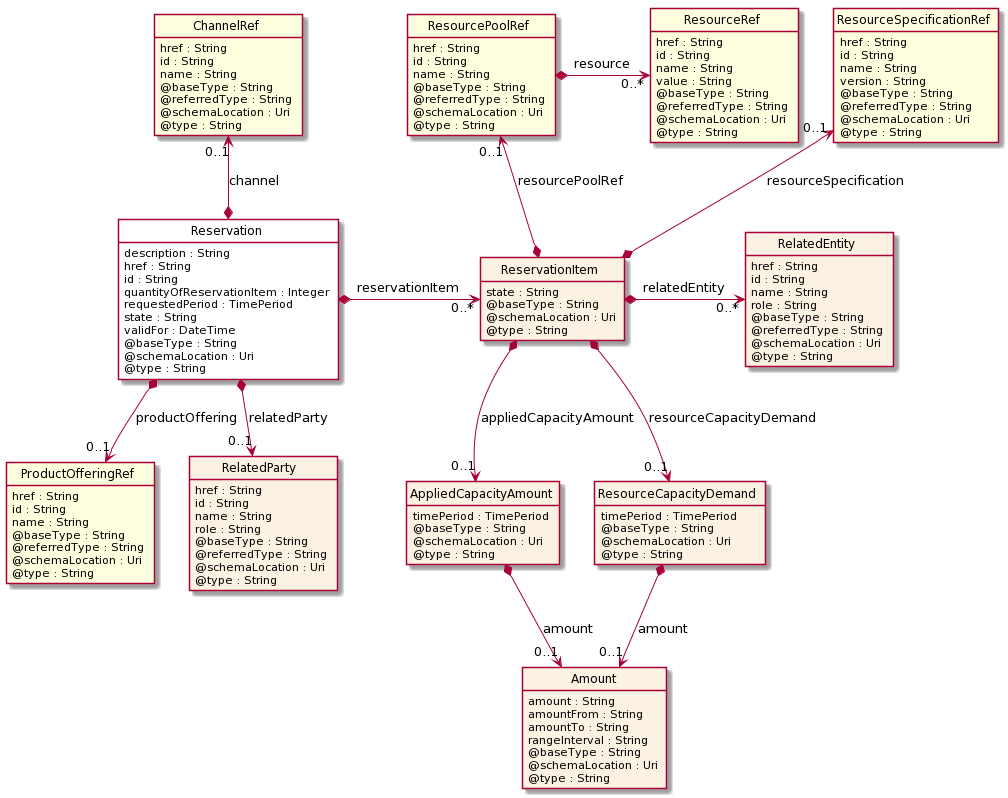

The diagram above was rendered by PlantUML. Its source (embedded in the PNG):
@startuml
hide circle
hide methods
hide stereotype
show <<Enumeration>> stereotype
skinparam class {
   BackgroundColor<<Enumeration>> #E6F5F7
   BackgroundColor<<Ref>> #FFFFE0
   BackgroundColor<<Pivot>> #FFFFFFF
   BackgroundColor #FCF2E3
}

class Reservation  <<Pivot>> {
    description : String
    href : String
    id : String
    quantityOfReservationItem : Integer
    requestedPeriod : TimePeriod
    state : String
    validFor : DateTime
    @baseType : String
    @schemaLocation : Uri
    @type : String
}

class ProductOfferingRef  <<Ref>> {
    href : String
    id : String
    name : String
    @baseType : String
    @referredType : String
    @schemaLocation : Uri
    @type : String
}

class ReservationItem  {
    state : String
    @baseType : String
    @schemaLocation : Uri
    @type : String
}

class ResourcePoolRef  <<Ref>> {
    href : String
    id : String
    name : String
    @baseType : String
    @referredType : String
    @schemaLocation : Uri
    @type : String
}

class ResourceRef  <<Ref>> {
    href : String
    id : String
    name : String
    value : String
    @baseType : String
    @referredType : String
    @schemaLocation : Uri
    @type : String
}

class AppliedCapacityAmount  {
    timePeriod : TimePeriod
    @baseType : String
    @schemaLocation : Uri
    @type : String
}

class Amount  {
    amount : String
    amountFrom : String
    amountTo : String
    rangeInterval : String
    @baseType : String
    @schemaLocation : Uri
    @type : String
}

class RelatedEntity  {
    href : String
    id : String
    name : String
    role : String
    @baseType : String
    @referredType : String
    @schemaLocation : Uri
    @type : String
}

class ResourceCapacityDemand  {
    timePeriod : TimePeriod
    @baseType : String
    @schemaLocation : Uri
    @type : String
}

class ResourceSpecificationRef  <<Ref>> {
    href : String
    id : String
    name : String
    version : String
    @baseType : String
    @referredType : String
    @schemaLocation : Uri
    @type : String
}

class ChannelRef  <<Ref>> {
    href : String
    id : String
    name : String
    @baseType : String
    @referredType : String
    @schemaLocation : Uri
    @type : String
}

class RelatedParty  {
    href : String
    id : String
    name : String
    role : String
    @baseType : String
    @referredType : String
    @schemaLocation : Uri
    @type : String
}

Reservation *-right-> "0..*" ReservationItem : reservationItem

ReservationItem *-->  "0..1" AppliedCapacityAmount : appliedCapacityAmount

ReservationItem *-->  "0..1" ResourceCapacityDemand : resourceCapacityDemand

AppliedCapacityAmount *-->  "0..1" Amount : amount

ResourceCapacityDemand *-->  "0..1" Amount : amount

ReservationItem *-right-> "0..*" RelatedEntity : relatedEntity

ResourcePoolRef "0..1" <--* ReservationItem : resourcePoolRef

ResourceSpecificationRef "0..1" <--* ReservationItem : resourceSpecification

ChannelRef "0..1" <--* Reservation : channel

Reservation *-->  "0..1" ProductOfferingRef : productOffering

Reservation *-->  "0..1" RelatedParty : relatedParty

ResourcePoolRef *-right-> "0..*" ResourceRef : resource

@enduml